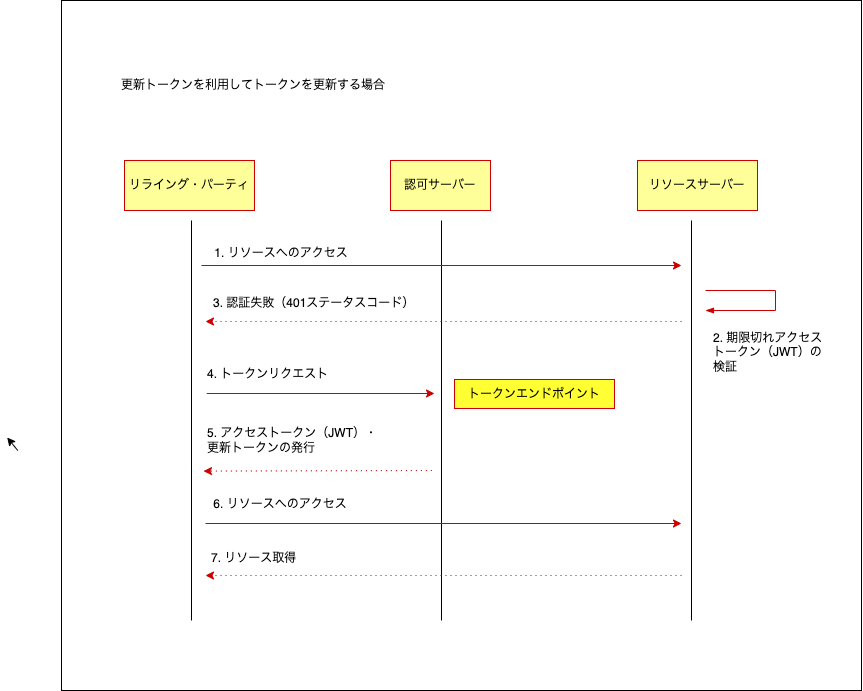

The diagram above was exported from draw.io. Its source (the exported page's mxGraphModel, read from the mxfile embedded in the PNG):
<mxGraphModel dx="906" dy="2705" grid="1" gridSize="10" guides="1" tooltips="1" connect="1" arrows="1" fold="1" page="1" pageScale="1" pageWidth="827" pageHeight="1169" math="0" shadow="0">
  <root>
    <mxCell id="0" />
    <mxCell id="1" parent="0" />
    <mxCell id="2" value="" style="rounded=0;whiteSpace=wrap;html=1;fillColor=#FFFFFF;" vertex="1" parent="1">
      <mxGeometry x="420" y="-170" width="800" height="690" as="geometry" />
    </mxCell>
    <mxCell id="4" value="" style="endArrow=none;html=1;strokeColor=#000000;" edge="1" parent="1">
      <mxGeometry width="50" height="50" relative="1" as="geometry">
        <mxPoint x="550" y="450" as="sourcePoint" />
        <mxPoint x="550" y="50" as="targetPoint" />
      </mxGeometry>
    </mxCell>
    <mxCell id="5" value="" style="endArrow=none;html=1;strokeColor=#000000;startArrow=none;" edge="1" parent="1">
      <mxGeometry width="50" height="50" relative="1" as="geometry">
        <mxPoint x="1050" y="450" as="sourcePoint" />
        <mxPoint x="1050" y="50" as="targetPoint" />
      </mxGeometry>
    </mxCell>
    <mxCell id="9" value="リライング・パーティ" style="rounded=0;whiteSpace=wrap;html=1;strokeColor=#CC0000;fontColor=#000000;fillColor=#FFFF99;" vertex="1" parent="1">
      <mxGeometry x="483" y="-10" width="130" height="50" as="geometry" />
    </mxCell>
    <mxCell id="10" value="認可サーバー" style="rounded=0;whiteSpace=wrap;html=1;strokeColor=#CC0000;fontColor=#000000;fillColor=#FFFF99;" vertex="1" parent="1">
      <mxGeometry x="749" y="-10" width="100" height="50" as="geometry" />
    </mxCell>
    <mxCell id="11" value="リソースサーバー" style="rounded=0;whiteSpace=wrap;html=1;strokeColor=#CC0000;fontColor=#000000;fillColor=#FFFF99;" vertex="1" parent="1">
      <mxGeometry x="996" y="-10" width="120" height="50" as="geometry" />
    </mxCell>
    <mxCell id="12" value="" style="endArrow=none;html=1;strokeColor=#000000;startArrow=none;" edge="1" parent="1">
      <mxGeometry width="50" height="50" relative="1" as="geometry">
        <mxPoint x="800" y="450" as="sourcePoint" />
        <mxPoint x="800" y="50" as="targetPoint" />
      </mxGeometry>
    </mxCell>
    <mxCell id="13" value="" style="endArrow=classic;html=1;strokeColor=#CC0000;" edge="1" parent="1">
      <mxGeometry width="50" height="50" relative="1" as="geometry">
        <mxPoint x="560" y="95" as="sourcePoint" />
        <mxPoint x="1040" y="95" as="targetPoint" />
      </mxGeometry>
    </mxCell>
    <mxCell id="14" value="1. リソースへのアクセス" style="text;html=1;strokeColor=none;fillColor=none;align=center;verticalAlign=middle;whiteSpace=wrap;rounded=0;fontColor=#000000;" vertex="1" parent="1">
      <mxGeometry x="570" y="70" width="140" height="25" as="geometry" />
    </mxCell>
    <mxCell id="15" value="&lt;span&gt;3. 認証失敗（401ステータスコード）&lt;/span&gt;" style="text;html=1;strokeColor=none;fillColor=none;align=left;verticalAlign=middle;whiteSpace=wrap;rounded=0;fontColor=#000000;" vertex="1" parent="1">
      <mxGeometry x="570" y="120" width="210" height="25" as="geometry" />
    </mxCell>
    <mxCell id="16" value="" style="endArrow=classic;html=1;strokeColor=#CC0000;dashed=1;dashPattern=1 4;" edge="1" parent="1">
      <mxGeometry width="50" height="50" relative="1" as="geometry">
        <mxPoint x="1040" y="151" as="sourcePoint" />
        <mxPoint x="564" y="151" as="targetPoint" />
      </mxGeometry>
    </mxCell>
    <mxCell id="28" value="トークンエンドポイント" style="rounded=0;whiteSpace=wrap;html=1;strokeColor=#CC0000;fontColor=#000000;labelBackgroundColor=none;labelBorderColor=none;fillColor=#FFFF33;" vertex="1" parent="1">
      <mxGeometry x="813" y="209" width="160" height="29" as="geometry" />
    </mxCell>
    <mxCell id="29" value="" style="endArrow=classic;html=1;fontColor=#000000;strokeColor=#CC0000;" edge="1" parent="1">
      <mxGeometry width="50" height="50" relative="1" as="geometry">
        <mxPoint x="565.25" y="223" as="sourcePoint" />
        <mxPoint x="793" y="223" as="targetPoint" />
      </mxGeometry>
    </mxCell>
    <mxCell id="30" value="&lt;font color=&quot;#000000&quot; face=&quot;helvetica&quot;&gt;4. トークンリクエスト&lt;/font&gt;" style="text;whiteSpace=wrap;html=1;" vertex="1" parent="1">
      <mxGeometry x="564" y="190" width="200" height="20" as="geometry" />
    </mxCell>
    <mxCell id="31" value="5. アクセストークン（JWT）・&lt;br&gt;更新トークンの発行" style="text;html=1;strokeColor=none;fillColor=none;align=left;verticalAlign=middle;whiteSpace=wrap;rounded=0;labelBackgroundColor=none;labelBorderColor=none;fontColor=#000000;" vertex="1" parent="1">
      <mxGeometry x="564" y="255" width="188" height="30" as="geometry" />
    </mxCell>
    <mxCell id="32" value="" style="endArrow=classic;html=1;fontColor=#000000;strokeColor=#CC0000;dashed=1;dashPattern=1 4;exitX=0.548;exitY=0.69;exitDx=0;exitDy=0;exitPerimeter=0;" edge="1" parent="1">
      <mxGeometry width="50" height="50" relative="1" as="geometry">
        <mxPoint x="790.4000000000001" y="300" as="sourcePoint" />
        <mxPoint x="562" y="300.60000000000036" as="targetPoint" />
      </mxGeometry>
    </mxCell>
    <mxCell id="33" value="" style="endArrow=classic;html=1;strokeColor=#CC0000;" edge="1" parent="1">
      <mxGeometry width="50" height="50" relative="1" as="geometry">
        <mxPoint x="564" y="353" as="sourcePoint" />
        <mxPoint x="1040" y="353" as="targetPoint" />
      </mxGeometry>
    </mxCell>
    <mxCell id="34" value="6. リソースへのアクセス" style="text;html=1;strokeColor=none;fillColor=none;align=center;verticalAlign=middle;whiteSpace=wrap;rounded=0;fontColor=#000000;" vertex="1" parent="1">
      <mxGeometry x="565" y="321" width="148" height="25" as="geometry" />
    </mxCell>
    <mxCell id="35" value="&lt;span&gt;7. リソース取得&lt;/span&gt;" style="text;html=1;strokeColor=none;fillColor=none;align=left;verticalAlign=middle;whiteSpace=wrap;rounded=0;fontColor=#000000;" vertex="1" parent="1">
      <mxGeometry x="568" y="378" width="210" height="20" as="geometry" />
    </mxCell>
    <mxCell id="36" value="" style="endArrow=classic;html=1;strokeColor=#CC0000;dashed=1;dashPattern=1 4;" edge="1" parent="1">
      <mxGeometry width="50" height="50" relative="1" as="geometry">
        <mxPoint x="1040" y="405" as="sourcePoint" />
        <mxPoint x="564" y="405" as="targetPoint" />
      </mxGeometry>
    </mxCell>
    <mxCell id="37" value="更新トークンを利用してトークンを更新する場合" style="text;html=1;strokeColor=none;fillColor=none;align=left;verticalAlign=middle;whiteSpace=wrap;rounded=0;labelBackgroundColor=none;labelBorderColor=none;fontColor=#000000;" vertex="1" parent="1">
      <mxGeometry x="478" y="-100" width="320" height="30" as="geometry" />
    </mxCell>
    <mxCell id="38" value="2. 期限切れアクセストークン（JWT）の検証" style="text;html=1;strokeColor=none;fillColor=none;align=left;verticalAlign=middle;whiteSpace=wrap;rounded=0;labelBackgroundColor=none;labelBorderColor=none;fontColor=#000000;" vertex="1" parent="1">
      <mxGeometry x="1070" y="153" width="120" height="57" as="geometry" />
    </mxCell>
    <mxCell id="42" value="" style="endArrow=none;html=1;strokeColor=#CC0000;startArrow=blockThin;startFill=1;rounded=0;" edge="1" parent="1">
      <mxGeometry width="50" height="50" relative="1" as="geometry">
        <mxPoint x="1063.9999999999995" y="140" as="sourcePoint" />
        <mxPoint x="1063.9999999999995" y="120" as="targetPoint" />
        <Array as="points">
          <mxPoint x="1134" y="140" />
          <mxPoint x="1134" y="120" />
        </Array>
      </mxGeometry>
    </mxCell>
    <mxCell id="49" style="edgeStyle=none;html=1;exitX=0.25;exitY=1;exitDx=0;exitDy=0;entryX=0.207;entryY=0.48;entryDx=0;entryDy=0;entryPerimeter=0;" edge="1" parent="1">
      <mxGeometry relative="1" as="geometry">
        <mxPoint x="376.25" y="280" as="sourcePoint" />
        <mxPoint x="365.71500000000015" y="267" as="targetPoint" />
      </mxGeometry>
    </mxCell>
  </root>
</mxGraphModel>